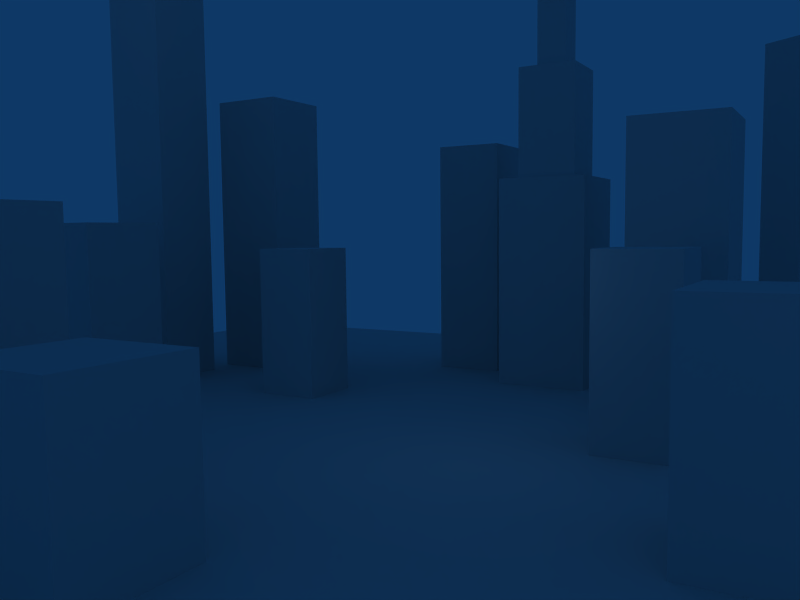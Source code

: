 # Source: city.blend  (saved by Blender 2.43.0; exported with 4.5.12 LTS)
import bpy
from mathutils import Matrix  # noqa: F401  (used for matrix-valued properties, if any)

bpy.ops.wm.read_factory_settings(use_empty=True)
scene = bpy.context.scene
scene.name = 'Scene'

# ---- collections
col_collection_1 = bpy.data.collections.new('Collection 1'); scene.collection.children.link(col_collection_1)

# ---- materials (node trees are filled in below, after node groups)
mat_material_001 = bpy.data.materials.new('Material.001')
mat_material_001.alpha_threshold = 0.0
mat_material_001.diffuse_color = (1.0, 1.0, 1.0, 1.0)
mat_material_001.roughness = 0.5
mat_material_001.specular_intensity = 0.4702
mat_material_001.line_color = (0.0, 0.0, 0.0, 1.0)

# ---- material node trees

# ---- world
world_world = bpy.data.worlds.new('World'); scene.world = world_world
world_world.color = (0.05656, 0.2208, 0.4)
world_world.use_sun_shadow = False
world_world.sun_shadow_jitter_overblur = 0.0
world_world.cycles.sampling_method = 'MANUAL'
world_world.cycles.sample_map_resolution = 256

# ---- cameras
cam_camera = bpy.data.cameras.new('Camera')
cam_camera.passepartout_alpha = 0.2
cam_camera.clip_end = 100.0
cam_camera.lens = 35.0
cam_camera.ortho_scale = 7.314
cam_camera.show_passepartout = False
cam_camera.show_safe_areas = True
cam_camera.dof.focus_distance = 0.0
cam_camera.dof.aperture_fstop = 128.0

# ---- lights
light_lamp_001 = bpy.data.lights.new('Lamp.001', 'POINT')
light_lamp_001.transmission_factor = 0.0
light_lamp_001.energy = 100.0
light_lamp_001.shadow_buffer_clip_start = 0.5
light_lamp_001.shadow_soft_size = 1.0
light_lamp_001.shadow_maximum_resolution = 0.006
light_lamp_001.use_absolute_resolution = True
light_lamp_001.cycles.use_multiple_importance_sampling = False
light_lamp = bpy.data.lights.new('Lamp', 'POINT')
light_lamp.transmission_factor = 0.0
light_lamp.energy = 100.0
light_lamp.shadow_buffer_clip_start = 0.5
light_lamp.shadow_soft_size = 1.0
light_lamp.shadow_maximum_resolution = 0.006
light_lamp.use_absolute_resolution = True
light_lamp.cycles.use_multiple_importance_sampling = False
light_spot = bpy.data.lights.new('Spot', 'POINT')
light_spot.transmission_factor = 0.0
light_spot.cutoff_distance = 30.0
light_spot.energy = 100.0
light_spot.shadow_buffer_clip_start = 1.001
light_spot.shadow_soft_size = 1.0
light_spot.shadow_maximum_resolution = 0.006
light_spot.use_absolute_resolution = True
light_spot.cycles.use_multiple_importance_sampling = False

# ---- meshes
me_cube_015 = bpy.data.meshes.new('Cube.015')
me_cube_015.from_pydata([(2.184, 2.184, -2.184), (2.184, -2.184, -2.184), (-2.184, -2.184, -2.184), (-2.184, 2.184, -2.184), (2.184, 2.184, 2.184), (2.184, -2.184, 2.184), (-2.184, -2.184, 2.184), (-2.184, 2.184, 2.184)], [], [(0, 1, 2, 3), (4, 7, 6, 5), (0, 4, 5, 1), (1, 5, 6, 2), (2, 6, 7, 3), (4, 0, 3, 7)])
me_cube_015.use_remesh_preserve_volume = False
me_cube_015.use_remesh_preserve_attributes = False
me_cube_015.use_mirror_vertex_groups = False
me_cube_015.update()
me_cube_014 = bpy.data.meshes.new('Cube.014')
me_cube_014.from_pydata([(2.184, 2.184, -2.184), (2.184, -2.184, -2.184), (-2.184, -2.184, -2.184), (-2.184, 2.184, -2.184), (2.184, 2.184, 2.184), (2.184, -2.184, 2.184), (-2.184, -2.184, 2.184), (-2.184, 2.184, 2.184)], [], [(0, 1, 2, 3), (4, 7, 6, 5), (0, 4, 5, 1), (1, 5, 6, 2), (2, 6, 7, 3), (4, 0, 3, 7)])
me_cube_014.use_remesh_preserve_volume = False
me_cube_014.use_remesh_preserve_attributes = False
me_cube_014.use_mirror_vertex_groups = False
me_cube_014.update()
me_cube_013 = bpy.data.meshes.new('Cube.013')
me_cube_013.from_pydata([(2.184, 2.184, -2.184), (2.184, -2.184, -2.184), (-2.184, -2.184, -2.184), (-2.184, 2.184, -2.184), (2.184, 2.184, 2.184), (2.184, -2.184, 2.184), (-2.184, -2.184, 2.184), (-2.184, 2.184, 2.184)], [], [(0, 1, 2, 3), (4, 7, 6, 5), (0, 4, 5, 1), (1, 5, 6, 2), (2, 6, 7, 3), (4, 0, 3, 7)])
me_cube_013.use_remesh_preserve_volume = False
me_cube_013.use_remesh_preserve_attributes = False
me_cube_013.use_mirror_vertex_groups = False
me_cube_013.update()
me_cube_012 = bpy.data.meshes.new('Cube.012')
me_cube_012.from_pydata([(2.184, 2.184, -3.521), (2.184, -2.184, -3.521), (-2.184, -2.184, -3.521), (-2.184, 2.184, -3.521), (2.184, 2.184, 3.521), (2.184, -2.184, 3.521), (-2.184, -2.184, 3.521), (-2.184, 2.184, 3.521)], [], [(0, 1, 2, 3), (4, 7, 6, 5), (0, 4, 5, 1), (1, 5, 6, 2), (2, 6, 7, 3), (4, 0, 3, 7)])
me_cube_012.use_remesh_preserve_volume = False
me_cube_012.use_remesh_preserve_attributes = False
me_cube_012.use_mirror_vertex_groups = False
me_cube_012.update()
me_cube_011 = bpy.data.meshes.new('Cube.011')
me_cube_011.from_pydata([(2.184, 2.184, -3.521), (2.184, -2.184, -3.521), (-2.184, -2.184, -3.521), (-2.184, 2.184, -3.521), (2.184, 2.184, 3.521), (2.184, -2.184, 3.521), (-2.184, -2.184, 3.521), (-2.184, 2.184, 3.521)], [], [(0, 1, 2, 3), (4, 7, 6, 5), (0, 4, 5, 1), (1, 5, 6, 2), (2, 6, 7, 3), (4, 0, 3, 7)])
me_cube_011.use_remesh_preserve_volume = False
me_cube_011.use_remesh_preserve_attributes = False
me_cube_011.use_mirror_vertex_groups = False
me_cube_011.update()
me_cube_010 = bpy.data.meshes.new('Cube.010')
me_cube_010.from_pydata([(2.184, 2.184, -3.521), (2.184, -2.184, -3.521), (-2.184, -2.184, -3.521), (-2.184, 2.184, -3.521), (2.184, 2.184, 3.521), (2.184, -2.184, 3.521), (-2.184, -2.184, 3.521), (-2.184, 2.184, 3.521)], [], [(0, 1, 2, 3), (4, 7, 6, 5), (0, 4, 5, 1), (1, 5, 6, 2), (2, 6, 7, 3), (4, 0, 3, 7)])
me_cube_010.use_remesh_preserve_volume = False
me_cube_010.use_remesh_preserve_attributes = False
me_cube_010.use_mirror_vertex_groups = False
me_cube_010.update()
me_cube_009 = bpy.data.meshes.new('Cube.009')
me_cube_009.from_pydata([(2.184, 2.184, -3.521), (2.184, -2.184, -3.521), (-2.184, -2.184, -3.521), (-2.184, 2.184, -3.521), (2.184, 2.184, 3.521), (2.184, -2.184, 3.521), (-2.184, -2.184, 3.521), (-2.184, 2.184, 3.521)], [], [(0, 1, 2, 3), (4, 7, 6, 5), (0, 4, 5, 1), (1, 5, 6, 2), (2, 6, 7, 3), (4, 0, 3, 7)])
me_cube_009.use_remesh_preserve_volume = False
me_cube_009.use_remesh_preserve_attributes = False
me_cube_009.use_mirror_vertex_groups = False
me_cube_009.update()
me_cube_008 = bpy.data.meshes.new('Cube.008')
me_cube_008.from_pydata([(2.184, 2.184, -2.184), (2.184, -2.184, -2.184), (-2.184, -2.184, -2.184), (-2.184, 2.184, -2.184), (2.184, 2.184, 2.184), (2.184, -2.184, 2.184), (-2.184, -2.184, 2.184), (-2.184, 2.184, 2.184)], [], [(0, 1, 2, 3), (4, 7, 6, 5), (0, 4, 5, 1), (1, 5, 6, 2), (2, 6, 7, 3), (4, 0, 3, 7)])
me_cube_008.use_remesh_preserve_volume = False
me_cube_008.use_remesh_preserve_attributes = False
me_cube_008.use_mirror_vertex_groups = False
me_cube_008.update()
me_cube_007 = bpy.data.meshes.new('Cube.007')
me_cube_007.from_pydata([(2.184, 2.184, -2.184), (2.184, -2.184, -2.184), (-2.184, -2.184, -2.184), (-2.184, 2.184, -2.184), (2.184, 2.184, 2.184), (2.184, -2.184, 2.184), (-2.184, -2.184, 2.184), (-2.184, 2.184, 2.184)], [], [(0, 1, 2, 3), (4, 7, 6, 5), (0, 4, 5, 1), (1, 5, 6, 2), (2, 6, 7, 3), (4, 0, 3, 7)])
me_cube_007.use_remesh_preserve_volume = False
me_cube_007.use_remesh_preserve_attributes = False
me_cube_007.use_mirror_vertex_groups = False
me_cube_007.update()
me_cube_006 = bpy.data.meshes.new('Cube.006')
me_cube_006.from_pydata([(2.184, 2.184, -2.184), (2.184, -2.184, -2.184), (-2.184, -2.184, -2.184), (-2.184, 2.184, -2.184), (2.184, 2.184, 2.184), (2.184, -2.184, 2.184), (-2.184, -2.184, 2.184), (-2.184, 2.184, 2.184)], [], [(0, 1, 2, 3), (4, 7, 6, 5), (0, 4, 5, 1), (1, 5, 6, 2), (2, 6, 7, 3), (4, 0, 3, 7)])
me_cube_006.use_remesh_preserve_volume = False
me_cube_006.use_remesh_preserve_attributes = False
me_cube_006.use_mirror_vertex_groups = False
me_cube_006.update()
me_cube_005 = bpy.data.meshes.new('Cube.005')
me_cube_005.from_pydata([(2.184, 2.184, -2.184), (2.184, -2.184, -2.184), (-2.184, -2.184, -2.184), (-2.184, 2.184, -2.184), (2.184, 2.184, 2.184), (2.184, -2.184, 2.184), (-2.184, -2.184, 2.184), (-2.184, 2.184, 2.184)], [], [(0, 1, 2, 3), (4, 7, 6, 5), (0, 4, 5, 1), (1, 5, 6, 2), (2, 6, 7, 3), (4, 0, 3, 7)])
me_cube_005.use_remesh_preserve_volume = False
me_cube_005.use_remesh_preserve_attributes = False
me_cube_005.use_mirror_vertex_groups = False
me_cube_005.update()
me_cube_004 = bpy.data.meshes.new('Cube.004')
me_cube_004.from_pydata([(2.184, 2.184, -2.184), (2.184, -2.184, -2.184), (-2.184, -2.184, -2.184), (-2.184, 2.184, -2.184), (2.184, 2.184, 2.184), (2.184, -2.184, 2.184), (-2.184, -2.184, 2.184), (-2.184, 2.184, 2.184)], [], [(0, 1, 2, 3), (4, 7, 6, 5), (0, 4, 5, 1), (1, 5, 6, 2), (2, 6, 7, 3), (4, 0, 3, 7)])
me_cube_004.use_remesh_preserve_volume = False
me_cube_004.use_remesh_preserve_attributes = False
me_cube_004.use_mirror_vertex_groups = False
me_cube_004.update()
me_cube_003 = bpy.data.meshes.new('Cube.003')
me_cube_003.from_pydata([(2.184, 2.184, -2.184), (2.184, -2.184, -2.184), (-2.184, -2.184, -2.184), (-2.184, 2.184, -2.184), (2.184, 2.184, 2.184), (2.184, -2.184, 2.184), (-2.184, -2.184, 2.184), (-2.184, 2.184, 2.184)], [], [(0, 1, 2, 3), (4, 7, 6, 5), (0, 4, 5, 1), (1, 5, 6, 2), (2, 6, 7, 3), (4, 0, 3, 7)])
me_cube_003.use_remesh_preserve_volume = False
me_cube_003.use_remesh_preserve_attributes = False
me_cube_003.use_mirror_vertex_groups = False
me_cube_003.update()
me_cube_002 = bpy.data.meshes.new('Cube.002')
me_cube_002.from_pydata([(2.184, 2.184, -2.184), (2.184, -2.184, -2.184), (-2.184, -2.184, -2.184), (-2.184, 2.184, -2.184), (2.184, 2.184, 2.184), (2.184, -2.184, 2.184), (-2.184, -2.184, 2.184), (-2.184, 2.184, 2.184)], [], [(0, 1, 2, 3), (4, 7, 6, 5), (0, 4, 5, 1), (1, 5, 6, 2), (2, 6, 7, 3), (4, 0, 3, 7)])
me_cube_002.use_remesh_preserve_volume = False
me_cube_002.use_remesh_preserve_attributes = False
me_cube_002.use_mirror_vertex_groups = False
me_cube_002.update()
me_cube_001 = bpy.data.meshes.new('Cube.001')
me_cube_001.from_pydata([(2.184, 2.184, -2.184), (2.184, -2.184, -2.184), (-2.184, -2.184, -2.184), (-2.184, 2.184, -2.184), (2.184, 2.184, 2.184), (2.184, -2.184, 2.184), (-2.184, -2.184, 2.184), (-2.184, 2.184, 2.184)], [], [(0, 1, 2, 3), (4, 7, 6, 5), (0, 4, 5, 1), (1, 5, 6, 2), (2, 6, 7, 3), (4, 0, 3, 7)])
me_cube_001.use_remesh_preserve_volume = False
me_cube_001.use_remesh_preserve_attributes = False
me_cube_001.use_mirror_vertex_groups = False
me_cube_001.update()
me_plane = bpy.data.meshes.new('Plane')
me_plane.from_pydata([(1.699, 1.699, 0.0), (1.699, -1.699, 0.0), (-1.699, -1.699, 0.0), (-1.699, 1.699, 0.0)], [], [(0, 3, 2, 1)])
me_plane.use_remesh_preserve_volume = False
me_plane.use_remesh_preserve_attributes = False
me_plane.use_mirror_vertex_groups = False
me_plane.update()

# ---- objects
ob_cube_014 = bpy.data.objects.new('Cube.014', me_cube_015)
ob_cube_013 = bpy.data.objects.new('Cube.013', me_cube_014)
ob_cube_012 = bpy.data.objects.new('Cube.012', me_cube_013)
ob_cube_011 = bpy.data.objects.new('Cube.011', me_cube_012)
ob_cube_010 = bpy.data.objects.new('Cube.010', me_cube_011)
ob_cube_009 = bpy.data.objects.new('Cube.009', me_cube_010)
ob_cube_008 = bpy.data.objects.new('Cube.008', me_cube_009)
ob_cube_007 = bpy.data.objects.new('Cube.007', me_cube_008)
ob_cube_006 = bpy.data.objects.new('Cube.006', me_cube_007)
ob_cube_005 = bpy.data.objects.new('Cube.005', me_cube_006)
ob_cube_004 = bpy.data.objects.new('Cube.004', me_cube_005)
ob_cube_003 = bpy.data.objects.new('Cube.003', me_cube_004)
ob_cube_002 = bpy.data.objects.new('Cube.002', me_cube_003)
ob_cube_001 = bpy.data.objects.new('Cube.001', me_cube_002)
ob_cube = bpy.data.objects.new('Cube', me_cube_001)
ob_plane = bpy.data.objects.new('Plane', me_plane)
ob_lamp_002 = bpy.data.objects.new('Lamp.002', light_lamp_001)
ob_lamp_001 = bpy.data.objects.new('Lamp.001', light_lamp)
ob_mball = bpy.data.objects.new('Mball', None)
ob_lamp = bpy.data.objects.new('Lamp', light_spot)
ob_camera = bpy.data.objects.new('Camera', cam_camera)

# ---- transforms, parenting, visibility, modifiers, constraints
ob_cube_014.location = (16.0, 34.89, 4.094)
ob_cube_014.rotation_euler = (0.0, -0.0, 0.9599)
ob_cube_014.scale = (0.8277, 0.8277, 7.948)
ob_cube_014.lock_rotations_4d = False
ob_cube_014.empty_display_type = 'ARROWS'
ob_cube_014.color = (0.0, 0.0, 0.0, 1.0)
ob_cube_014.lineart.crease_threshold = 0.0
ob_cube_013.location = (18.23, -4.711, -2.031)
ob_cube_013.scale = (1.355, 1.355, 3.349)
ob_cube_013.lock_rotations_4d = False
ob_cube_013.empty_display_type = 'ARROWS'
ob_cube_013.color = (0.0, 0.0, 0.0, 1.0)
ob_cube_013.lineart.crease_threshold = 0.0
ob_cube_012.location = (-1.935, -16.82, -3.943)
ob_cube_012.scale = (1.355, 1.355, 3.349)
ob_cube_012.lock_rotations_4d = False
ob_cube_012.empty_display_type = 'ARROWS'
ob_cube_012.color = (0.0, 0.0, 0.0, 1.0)
ob_cube_012.lineart.crease_threshold = 0.0
ob_cube_011.location = (-29.27, 12.8, 11.19)
ob_cube_011.scale = (1.175, 1.175, 4.388)
ob_cube_011.lock_rotations_4d = False
ob_cube_011.empty_display_type = 'ARROWS'
ob_cube_011.color = (0.0, 0.0, 0.0, 1.0)
ob_cube_011.lineart.crease_threshold = 0.0
ob_cube_010.location = (17.63, 25.02, -1.227)
ob_cube_010.scale = (1.175, 1.175, 0.9837)
ob_cube_010.lock_rotations_4d = False
ob_cube_010.empty_display_type = 'ARROWS'
ob_cube_010.color = (0.0, 0.0, 0.0, 1.0)
ob_cube_010.lineart.crease_threshold = 0.0
ob_cube_009.location = (-7.595, 27.98, 4.094)
ob_cube_009.scale = (1.175, 1.175, 2.903)
ob_cube_009.lock_rotations_4d = False
ob_cube_009.empty_display_type = 'ARROWS'
ob_cube_009.color = (0.0, 0.0, 0.0, 1.0)
ob_cube_009.lineart.crease_threshold = 0.0
ob_cube_008.location = (-24.59, 20.79, 6.717)
ob_cube_008.scale = (1.355, 1.355, 3.349)
ob_cube_008.lock_rotations_4d = False
ob_cube_008.empty_display_type = 'ARROWS'
ob_cube_008.color = (0.0, 0.0, 0.0, 1.0)
ob_cube_008.lineart.crease_threshold = 0.0
ob_cube_007.location = (-25.39, 2.886, 0.7866)
ob_cube_007.scale = (1.355, 1.355, 3.349)
ob_cube_007.lock_rotations_4d = False
ob_cube_007.empty_display_type = 'ARROWS'
ob_cube_007.color = (0.0, 0.0, 0.0, 1.0)
ob_cube_007.lineart.crease_threshold = 0.0
ob_cube_006.location = (10.88, 17.94, 4.094)
ob_cube_006.scale = (1.355, 1.355, 4.573)
ob_cube_006.lock_rotations_4d = False
ob_cube_006.empty_display_type = 'ARROWS'
ob_cube_006.color = (0.0, 0.0, 0.0, 1.0)
ob_cube_006.lineart.crease_threshold = 0.0
ob_cube_005.location = (10.99, 7.448, 0.7866)
ob_cube_005.scale = (1.025, 1.025, 2.532)
ob_cube_005.lock_rotations_4d = False
ob_cube_005.empty_display_type = 'ARROWS'
ob_cube_005.color = (0.0, 0.0, 0.0, 1.0)
ob_cube_005.lineart.crease_threshold = 0.0
ob_cube_004.location = (0.3723, 24.0, 21.86)
ob_cube_004.scale = (0.4986, 0.4986, 1.232)
ob_cube_004.lock_rotations_4d = False
ob_cube_004.empty_display_type = 'ARROWS'
ob_cube_004.color = (0.0, 0.0, 0.0, 1.0)
ob_cube_004.lineart.crease_threshold = 0.0
ob_cube_003.location = (0.3723, 24.0, 13.99)
ob_cube_003.scale = (0.9791, 0.9791, 2.419)
ob_cube_003.lock_rotations_4d = False
ob_cube_003.empty_display_type = 'ARROWS'
ob_cube_003.color = (0.0, 0.0, 0.0, 1.0)
ob_cube_003.lineart.crease_threshold = 0.0
ob_cube_002.location = (-14.6, -15.61, 3.151)
ob_cube_002.scale = (1.058, 2.957, 2.614)
ob_cube_002.lock_rotations_4d = False
ob_cube_002.empty_display_type = 'ARROWS'
ob_cube_002.color = (0.0, 0.0, 0.0, 1.0)
ob_cube_002.lineart.crease_threshold = 0.0
ob_cube_001.location = (0.3732, 24.0, 3.151)
ob_cube_001.scale = (1.481, 1.481, 3.66)
ob_cube_001.lock_rotations_4d = False
ob_cube_001.empty_display_type = 'ARROWS'
ob_cube_001.color = (0.0, 0.0, 0.0, 1.0)
ob_cube_001.lineart.crease_threshold = 0.0
ob_cube.location = (-14.21, 11.78, 0.7866)
ob_cube.scale = (1.0, 1.0, 2.471)
ob_cube.lock_rotations_4d = False
ob_cube.empty_display_type = 'ARROWS'
ob_cube.color = (0.0, 0.0, 0.0, 1.0)
ob_cube.lineart.crease_threshold = 0.0
ob_plane.location = (0.4565, -0.4452, -4.179)
ob_plane.scale = (26.65, 26.65, 26.65)
ob_plane.lock_rotations_4d = False
ob_plane.empty_display_type = 'ARROWS'
ob_plane.color = (0.0, 0.0, 0.0, 1.0)
ob_plane.lineart.crease_threshold = 0.0
ob_lamp_002.location = (22.81, -20.4, 12.59)
ob_lamp_002.lock_rotations_4d = False
ob_lamp_002.empty_display_type = 'ARROWS'
ob_lamp_002.color = (0.0, 0.0, 0.0, 1.0)
ob_lamp_002.lineart.crease_threshold = 0.0
ob_lamp_001.location = (-19.22, 0.9228, 26.94)
ob_lamp_001.lock_rotations_4d = False
ob_lamp_001.empty_display_type = 'ARROWS'
ob_lamp_001.color = (0.0, 0.0, 0.0, 1.0)
ob_lamp_001.lineart.crease_threshold = 0.0
ob_mball.location = (0.0, 0.0, -0.275)
ob_mball.lock_rotations_4d = False
ob_mball.empty_display_type = 'ARROWS'
ob_mball.empty_image_offset = (0.0, 0.0)
ob_mball.color = (0.0, 0.0, 0.0, 1.0)
ob_mball.lineart.crease_threshold = 0.0
ob_lamp.location = (4.076, 1.005, 5.904)
ob_lamp.rotation_euler = (0.6503, 0.05522, 1.866)
ob_lamp.lock_rotations_4d = False
ob_lamp.empty_display_type = 'ARROWS'
ob_lamp.color = (0.0, 0.0, 0.0, 0.0)
ob_lamp.lineart.crease_threshold = 0.0
ob_camera.location = (20.31, -33.0, 7.151)
ob_camera.rotation_euler = (1.486, 0.01082, 0.533)
ob_camera.lock_rotations_4d = False
ob_camera.empty_display_type = 'ARROWS'
ob_camera.color = (0.0, 0.0, 0.0, 0.0)
ob_camera.display_type = 'WIRE'
ob_camera.lineart.crease_threshold = 0.0

# ---- collection membership
col_collection_1.objects.link(ob_cube_014)
col_collection_1.objects.link(ob_cube_013)
col_collection_1.objects.link(ob_cube_012)
col_collection_1.objects.link(ob_cube_011)
col_collection_1.objects.link(ob_cube_010)
col_collection_1.objects.link(ob_cube_009)
col_collection_1.objects.link(ob_cube_008)
col_collection_1.objects.link(ob_cube_007)
col_collection_1.objects.link(ob_cube_006)
col_collection_1.objects.link(ob_cube_005)
col_collection_1.objects.link(ob_cube_004)
col_collection_1.objects.link(ob_cube_003)
col_collection_1.objects.link(ob_cube_002)
col_collection_1.objects.link(ob_cube_001)
col_collection_1.objects.link(ob_cube)
col_collection_1.objects.link(ob_plane)
col_collection_1.objects.link(ob_lamp_002)
col_collection_1.objects.link(ob_lamp_001)
col_collection_1.objects.link(ob_mball)
col_collection_1.objects.link(ob_lamp)
col_collection_1.objects.link(ob_camera)

# ---- scene / render settings (as saved in the file)
scene.camera = ob_camera
scene.frame_start = 1; scene.frame_end = 250; scene.frame_set(1)
scene.render.engine = 'BLENDER_EEVEE_NEXT'
scene.render.image_settings.file_format = 'JPEG'
scene.render.image_settings.color_mode = 'RGB'
scene.render.image_settings.compression = 90
scene.render.resolution_x = 800
scene.render.resolution_y = 600
scene.render.pixel_aspect_x = 100.0
scene.render.pixel_aspect_y = 100.0
scene.render.fps = 25
scene.render.dither_intensity = 0.0
scene.render.use_compositing = False
scene.render.use_sequencer = False
scene.render.bake_margin = 2
scene.render.bake_bias = 0.0
scene.render.use_stamp_time = False
scene.render.use_stamp_date = False
scene.render.use_stamp_frame = False
scene.render.use_stamp_camera = False
scene.render.use_stamp_scene = False
scene.render.use_stamp_filename = False
scene.render.use_stamp_render_time = False
scene.render.stamp_font_size = 0
scene.cycles.use_denoising = False
scene.cycles.samples = 10
scene.cycles.sampling_pattern = 'TABULATED_SOBOL'
scene.cycles.light_sampling_threshold = 0.0
scene.cycles.use_adaptive_sampling = False
scene.cycles.use_light_tree = False
scene.cycles.blur_glossy = 0.0
scene.cycles.volume_bounces = 1
scene.cycles.pixel_filter_type = 'GAUSSIAN'
scene.cycles.sample_clamp_indirect = 0.0
scene.view_settings.view_transform = 'Raw'
bpy.context.view_layer.update()

